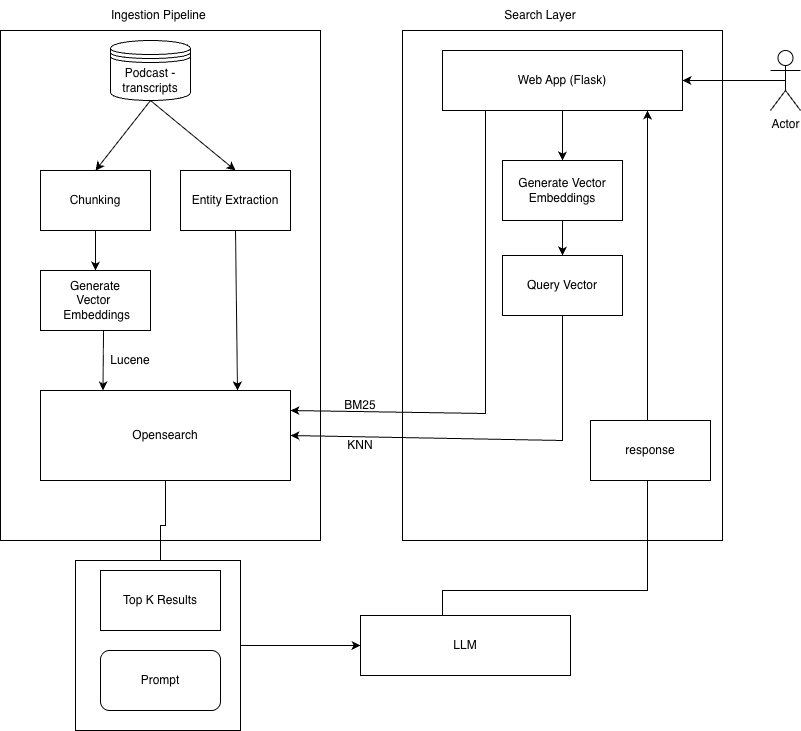

The diagram above was exported from draw.io. Its source (the exported page's mxGraphModel, read from the mxfile embedded in the PNG):
<mxGraphModel dx="1025" dy="462" grid="1" gridSize="10" guides="1" tooltips="1" connect="1" arrows="1" fold="1" page="1" pageScale="1" pageWidth="850" pageHeight="1100" math="0" shadow="0">
  <root>
    <mxCell id="0" />
    <mxCell id="1" parent="0" />
    <mxCell id="6X090l6NKPM9JkGF4D-G-13" parent="1" style="rounded=0;whiteSpace=wrap;html=1;" value="" vertex="1">
      <mxGeometry height="510" width="320" x="40" y="40" as="geometry" />
    </mxCell>
    <mxCell id="6X090l6NKPM9JkGF4D-G-2" parent="1" style="shape=datastore;whiteSpace=wrap;html=1;" value="Podcast - transcripts" vertex="1">
      <mxGeometry height="60" width="80" x="150" y="50" as="geometry" />
    </mxCell>
    <mxCell id="6X090l6NKPM9JkGF4D-G-7" edge="1" parent="1" source="6X090l6NKPM9JkGF4D-G-5" style="edgeStyle=orthogonalEdgeStyle;rounded=0;orthogonalLoop=1;jettySize=auto;html=1;" target="6X090l6NKPM9JkGF4D-G-6" value="">
      <mxGeometry relative="1" as="geometry" />
    </mxCell>
    <mxCell id="6X090l6NKPM9JkGF4D-G-5" parent="1" style="rounded=0;whiteSpace=wrap;html=1;" value="Chunking" vertex="1">
      <mxGeometry height="60" width="110" x="80" y="180" as="geometry" />
    </mxCell>
    <mxCell id="6X090l6NKPM9JkGF4D-G-6" parent="1" style="rounded=0;whiteSpace=wrap;html=1;" value="Generate&lt;div&gt;Vector&amp;nbsp;&lt;/div&gt;&lt;div&gt;&amp;nbsp;Embeddings&lt;/div&gt;" vertex="1">
      <mxGeometry height="60" width="110" x="80" y="280" as="geometry" />
    </mxCell>
    <mxCell id="6X090l6NKPM9JkGF4D-G-43" edge="1" parent="1" source="6X090l6NKPM9JkGF4D-G-10" style="edgeStyle=orthogonalEdgeStyle;rounded=0;orthogonalLoop=1;jettySize=auto;html=1;" target="6X090l6NKPM9JkGF4D-G-42" value="">
      <mxGeometry relative="1" as="geometry" />
    </mxCell>
    <mxCell id="6X090l6NKPM9JkGF4D-G-10" parent="1" style="rounded=0;whiteSpace=wrap;html=1;" value="Opensearch" vertex="1">
      <mxGeometry height="90" width="250" x="80" y="400" as="geometry" />
    </mxCell>
    <mxCell id="6X090l6NKPM9JkGF4D-G-15" edge="1" parent="1" source="6X090l6NKPM9JkGF4D-G-2" style="endArrow=classic;html=1;rounded=0;exitX=0.5;exitY=1;exitDx=0;exitDy=0;entryX=0.5;entryY=0;entryDx=0;entryDy=0;" target="6X090l6NKPM9JkGF4D-G-5" value="">
      <mxGeometry height="50" relative="1" width="50" as="geometry">
        <mxPoint x="400" y="240" as="sourcePoint" />
        <mxPoint x="450" y="190" as="targetPoint" />
      </mxGeometry>
    </mxCell>
    <mxCell id="6X090l6NKPM9JkGF4D-G-16" parent="1" style="text;html=1;whiteSpace=wrap;strokeColor=none;fillColor=none;align=center;verticalAlign=middle;rounded=0;" value="Ingestion Pipeline&amp;nbsp;" vertex="1">
      <mxGeometry height="30" width="240" x="80" y="10" as="geometry" />
    </mxCell>
    <mxCell id="6X090l6NKPM9JkGF4D-G-18" parent="1" style="rounded=0;whiteSpace=wrap;html=1;" value="Entity Extraction" vertex="1">
      <mxGeometry height="60" width="110" x="220" y="180" as="geometry" />
    </mxCell>
    <mxCell id="6X090l6NKPM9JkGF4D-G-21" edge="1" parent="1" style="endArrow=classic;html=1;rounded=0;entryX=0.5;entryY=0;entryDx=0;entryDy=0;" target="6X090l6NKPM9JkGF4D-G-18" value="">
      <mxGeometry height="50" relative="1" width="50" as="geometry">
        <mxPoint x="190" y="110" as="sourcePoint" />
        <mxPoint x="450" y="120" as="targetPoint" />
      </mxGeometry>
    </mxCell>
    <mxCell id="6X090l6NKPM9JkGF4D-G-26" edge="1" parent="1" source="6X090l6NKPM9JkGF4D-G-18" style="endArrow=classic;html=1;rounded=0;exitX=0.5;exitY=1;exitDx=0;exitDy=0;entryX=0.788;entryY=0;entryDx=0;entryDy=0;entryPerimeter=0;" target="6X090l6NKPM9JkGF4D-G-10" value="">
      <mxGeometry height="50" relative="1" width="50" as="geometry">
        <mxPoint x="220" y="360" as="sourcePoint" />
        <mxPoint x="270" y="310" as="targetPoint" />
      </mxGeometry>
    </mxCell>
    <mxCell id="6X090l6NKPM9JkGF4D-G-27" edge="1" parent="1" source="6X090l6NKPM9JkGF4D-G-6" style="endArrow=classic;html=1;rounded=0;exitX=0.573;exitY=1;exitDx=0;exitDy=0;exitPerimeter=0;entryX=0.25;entryY=0;entryDx=0;entryDy=0;" target="6X090l6NKPM9JkGF4D-G-10" value="">
      <mxGeometry height="50" relative="1" width="50" as="geometry">
        <mxPoint x="460" y="340" as="sourcePoint" />
        <mxPoint x="450" y="250" as="targetPoint" />
      </mxGeometry>
    </mxCell>
    <mxCell id="6X090l6NKPM9JkGF4D-G-28" parent="1" style="rounded=0;whiteSpace=wrap;html=1;" value="" vertex="1">
      <mxGeometry height="510" width="320" x="442" y="40" as="geometry" />
    </mxCell>
    <mxCell id="6X090l6NKPM9JkGF4D-G-31" edge="1" parent="1" source="6X090l6NKPM9JkGF4D-G-29" style="edgeStyle=orthogonalEdgeStyle;rounded=0;orthogonalLoop=1;jettySize=auto;html=1;" target="6X090l6NKPM9JkGF4D-G-30" value="">
      <mxGeometry relative="1" as="geometry" />
    </mxCell>
    <mxCell id="6X090l6NKPM9JkGF4D-G-29" parent="1" style="rounded=0;whiteSpace=wrap;html=1;" value="Web App (Flask)" vertex="1">
      <mxGeometry height="60" width="240" x="482" y="60" as="geometry" />
    </mxCell>
    <mxCell id="6X090l6NKPM9JkGF4D-G-33" edge="1" parent="1" source="6X090l6NKPM9JkGF4D-G-30" style="edgeStyle=orthogonalEdgeStyle;rounded=0;orthogonalLoop=1;jettySize=auto;html=1;" target="6X090l6NKPM9JkGF4D-G-32" value="">
      <mxGeometry relative="1" as="geometry" />
    </mxCell>
    <mxCell id="6X090l6NKPM9JkGF4D-G-30" parent="1" style="rounded=0;whiteSpace=wrap;html=1;" value="Generate Vector Embeddings" vertex="1">
      <mxGeometry height="60" width="120" x="542" y="170" as="geometry" />
    </mxCell>
    <mxCell id="6X090l6NKPM9JkGF4D-G-32" parent="1" style="rounded=0;whiteSpace=wrap;html=1;" value="Query Vector" vertex="1">
      <mxGeometry height="60" width="120" x="542" y="265" as="geometry" />
    </mxCell>
    <mxCell id="6X090l6NKPM9JkGF4D-G-34" parent="1" style="text;html=1;whiteSpace=wrap;strokeColor=none;fillColor=none;align=center;verticalAlign=middle;rounded=0;" value="Lucene" vertex="1">
      <mxGeometry height="30" width="100" x="120" y="355" as="geometry" />
    </mxCell>
    <mxCell id="6X090l6NKPM9JkGF4D-G-35" edge="1" parent="1" source="6X090l6NKPM9JkGF4D-G-32" style="endArrow=classic;html=1;rounded=0;exitX=0.5;exitY=1;exitDx=0;exitDy=0;entryX=1;entryY=0.5;entryDx=0;entryDy=0;" target="6X090l6NKPM9JkGF4D-G-10" value="">
      <mxGeometry height="50" relative="1" width="50" as="geometry">
        <Array as="points">
          <mxPoint x="602" y="450" />
        </Array>
        <mxPoint x="400" y="300" as="sourcePoint" />
        <mxPoint x="450" y="250" as="targetPoint" />
      </mxGeometry>
    </mxCell>
    <mxCell id="6X090l6NKPM9JkGF4D-G-37" edge="1" parent="1" style="endArrow=classic;html=1;rounded=0;exitX=0.25;exitY=1;exitDx=0;exitDy=0;" value="">
      <mxGeometry height="50" relative="1" width="50" as="geometry">
        <Array as="points">
          <mxPoint x="525" y="423" />
        </Array>
        <mxPoint x="525" y="120" as="sourcePoint" />
        <mxPoint x="330" y="420" as="targetPoint" />
      </mxGeometry>
    </mxCell>
    <mxCell id="6X090l6NKPM9JkGF4D-G-38" parent="1" style="text;html=1;whiteSpace=wrap;strokeColor=none;fillColor=none;align=center;verticalAlign=middle;rounded=0;" value="BM25" vertex="1">
      <mxGeometry height="30" width="100" x="350" y="400" as="geometry" />
    </mxCell>
    <mxCell id="6X090l6NKPM9JkGF4D-G-39" parent="1" style="text;html=1;whiteSpace=wrap;strokeColor=none;fillColor=none;align=center;verticalAlign=middle;rounded=0;" value="KNN" vertex="1">
      <mxGeometry height="30" width="100" x="350" y="440" as="geometry" />
    </mxCell>
    <mxCell id="6X090l6NKPM9JkGF4D-G-44" parent="1" style="rounded=0;whiteSpace=wrap;html=1;" value="LLM" vertex="1">
      <mxGeometry height="60" width="210" x="400" y="625" as="geometry" />
    </mxCell>
    <mxCell id="6X090l6NKPM9JkGF4D-G-48" edge="1" parent="1" style="edgeStyle=orthogonalEdgeStyle;rounded=0;orthogonalLoop=1;jettySize=auto;html=1;exitX=0.5;exitY=0;exitDx=0;exitDy=0;">
      <mxGeometry relative="1" as="geometry">
        <Array as="points">
          <mxPoint x="482" y="600" />
          <mxPoint x="687" y="600" />
        </Array>
        <mxPoint x="482" y="625" as="sourcePoint" />
        <mxPoint x="687" y="120" as="targetPoint" />
      </mxGeometry>
    </mxCell>
    <mxCell id="6X090l6NKPM9JkGF4D-G-47" edge="1" parent="1" source="2HQVMD-w0rGvXZpijP9V-3" style="edgeStyle=orthogonalEdgeStyle;rounded=0;orthogonalLoop=1;jettySize=auto;html=1;exitX=1;exitY=0.5;exitDx=0;exitDy=0;" target="6X090l6NKPM9JkGF4D-G-44" value="">
      <mxGeometry relative="1" as="geometry" />
    </mxCell>
    <mxCell id="2HQVMD-w0rGvXZpijP9V-3" parent="1" style="rounded=0;whiteSpace=wrap;html=1;" value="" vertex="1">
      <mxGeometry height="170" width="165" x="115" y="570" as="geometry" />
    </mxCell>
    <mxCell id="6X090l6NKPM9JkGF4D-G-42" parent="1" style="rounded=0;whiteSpace=wrap;html=1;" value="Top K Results" vertex="1">
      <mxGeometry height="60" width="120" x="140" y="580" as="geometry" />
    </mxCell>
    <mxCell id="6X090l6NKPM9JkGF4D-G-46" parent="1" style="rounded=1;whiteSpace=wrap;html=1;" value="Prompt" vertex="1">
      <mxGeometry height="60" width="120" x="140" y="660" as="geometry" />
    </mxCell>
    <mxCell id="2HQVMD-w0rGvXZpijP9V-4" edge="1" parent="1" source="2HQVMD-w0rGvXZpijP9V-1" style="edgeStyle=orthogonalEdgeStyle;rounded=0;orthogonalLoop=1;jettySize=auto;html=1;exitX=0.5;exitY=0.5;exitDx=0;exitDy=0;exitPerimeter=0;entryX=1;entryY=0.5;entryDx=0;entryDy=0;" target="6X090l6NKPM9JkGF4D-G-29">
      <mxGeometry relative="1" as="geometry" />
    </mxCell>
    <mxCell id="2HQVMD-w0rGvXZpijP9V-1" parent="1" style="shape=umlActor;verticalLabelPosition=bottom;verticalAlign=top;html=1;outlineConnect=0;" value="Actor" vertex="1">
      <mxGeometry height="60" width="30" x="810" y="60" as="geometry" />
    </mxCell>
    <mxCell id="2HQVMD-w0rGvXZpijP9V-2" parent="1" style="rounded=0;whiteSpace=wrap;html=1;" value="response" vertex="1">
      <mxGeometry height="60" width="120" x="630" y="430" as="geometry" />
    </mxCell>
    <mxCell id="2HQVMD-w0rGvXZpijP9V-7" parent="1" style="text;html=1;whiteSpace=wrap;strokeColor=none;fillColor=none;align=center;verticalAlign=middle;rounded=0;" value="Search Layer" vertex="1">
      <mxGeometry height="30" width="240" x="460" y="10" as="geometry" />
    </mxCell>
  </root>
</mxGraphModel>